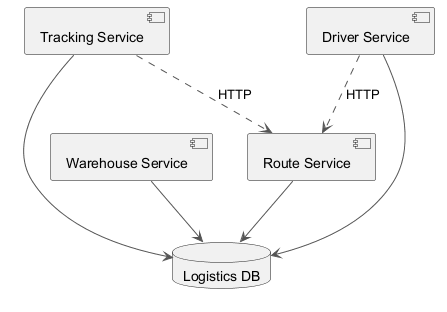

The diagram above was rendered by PlantUML. Its source (embedded in the PNG):
@startuml
skinparam monochrome true
skinparam ArrowColor #555555
component "Tracking Service" as C_TrackingService
component "Warehouse Service" as C_WarehouseService
component "Driver Service" as C_DriverService
component "Route Service" as C_RouteService
database "Logistics DB" as DB_logistics
C_TrackingService --> DB_logistics
C_WarehouseService --> DB_logistics
C_DriverService --> DB_logistics
C_RouteService --> DB_logistics
C_TrackingService ..> C_RouteService : HTTP
C_DriverService ..> C_RouteService : HTTP
@enduml